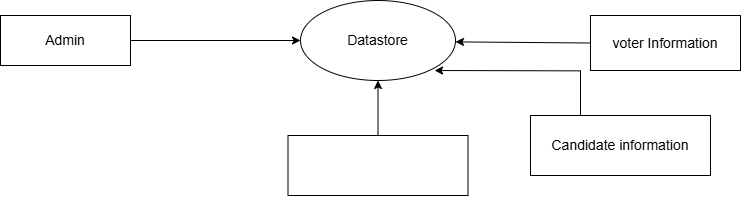

The diagram above was exported from draw.io. Its source (the exported page's mxGraphModel, read from the mxfile embedded in the PNG):
<mxGraphModel dx="1042" dy="567" grid="1" gridSize="10" guides="1" tooltips="1" connect="1" arrows="1" fold="1" page="1" pageScale="1" pageWidth="850" pageHeight="1100" math="0" shadow="0">
  <root>
    <mxCell id="0" />
    <mxCell id="1" parent="0" />
    <mxCell id="OQxF9kgBteohq2lFybEs-1" value="&lt;span style=&quot;font-size: 14px;&quot;&gt;Admin&lt;/span&gt;" style="rounded=0;whiteSpace=wrap;html=1;" vertex="1" parent="1">
      <mxGeometry x="40" y="150" width="130" height="50" as="geometry" />
    </mxCell>
    <mxCell id="OQxF9kgBteohq2lFybEs-2" value="&lt;font style=&quot;font-size: 14px;&quot;&gt;Datastore&lt;/font&gt;" style="ellipse;whiteSpace=wrap;html=1;" vertex="1" parent="1">
      <mxGeometry x="340" y="135" width="155" height="80" as="geometry" />
    </mxCell>
    <mxCell id="OQxF9kgBteohq2lFybEs-3" value="&lt;span style=&quot;font-size: 14px;&quot;&gt;voter Information&lt;/span&gt;" style="rounded=0;whiteSpace=wrap;html=1;" vertex="1" parent="1">
      <mxGeometry x="630" y="150" width="150" height="55" as="geometry" />
    </mxCell>
    <mxCell id="OQxF9kgBteohq2lFybEs-5" value="&lt;span style=&quot;font-size: 14px;&quot;&gt;Candidate information&lt;/span&gt;" style="rounded=0;whiteSpace=wrap;html=1;" vertex="1" parent="1">
      <mxGeometry x="570" y="250" width="180" height="60" as="geometry" />
    </mxCell>
    <mxCell id="OQxF9kgBteohq2lFybEs-7" value="" style="endArrow=classic;html=1;rounded=0;exitX=1;exitY=0.5;exitDx=0;exitDy=0;entryX=0;entryY=0.5;entryDx=0;entryDy=0;" edge="1" parent="1" source="OQxF9kgBteohq2lFybEs-1" target="OQxF9kgBteohq2lFybEs-2">
      <mxGeometry width="50" height="50" relative="1" as="geometry">
        <mxPoint x="400" y="320" as="sourcePoint" />
        <mxPoint x="450" y="270" as="targetPoint" />
      </mxGeometry>
    </mxCell>
    <mxCell id="OQxF9kgBteohq2lFybEs-8" value="" style="endArrow=classic;html=1;rounded=0;" edge="1" parent="1" source="OQxF9kgBteohq2lFybEs-4">
      <mxGeometry width="50" height="50" relative="1" as="geometry">
        <mxPoint x="400" y="320" as="sourcePoint" />
        <mxPoint x="450" y="270" as="targetPoint" />
      </mxGeometry>
    </mxCell>
    <mxCell id="OQxF9kgBteohq2lFybEs-9" value="" style="endArrow=classic;html=1;rounded=0;exitX=0.5;exitY=0;exitDx=0;exitDy=0;entryX=0.5;entryY=1;entryDx=0;entryDy=0;" edge="1" parent="1" source="OQxF9kgBteohq2lFybEs-4" target="OQxF9kgBteohq2lFybEs-2">
      <mxGeometry width="50" height="50" relative="1" as="geometry">
        <mxPoint x="400" y="320" as="sourcePoint" />
        <mxPoint x="420" y="230" as="targetPoint" />
      </mxGeometry>
    </mxCell>
    <mxCell id="OQxF9kgBteohq2lFybEs-10" value="" style="endArrow=classic;html=1;rounded=0;" edge="1" parent="1" target="OQxF9kgBteohq2lFybEs-4">
      <mxGeometry width="50" height="50" relative="1" as="geometry">
        <mxPoint x="400" y="320" as="sourcePoint" />
        <mxPoint x="450" y="270" as="targetPoint" />
      </mxGeometry>
    </mxCell>
    <mxCell id="OQxF9kgBteohq2lFybEs-4" value="" style="rounded=0;whiteSpace=wrap;html=1;" vertex="1" parent="1">
      <mxGeometry x="327.5" y="270" width="180" height="60" as="geometry" />
    </mxCell>
    <mxCell id="OQxF9kgBteohq2lFybEs-11" value="" style="endArrow=classic;html=1;rounded=0;exitX=0;exitY=0.5;exitDx=0;exitDy=0;" edge="1" parent="1" source="OQxF9kgBteohq2lFybEs-3">
      <mxGeometry width="50" height="50" relative="1" as="geometry">
        <mxPoint x="625" y="173.63" as="sourcePoint" />
        <mxPoint x="495" y="176.13" as="targetPoint" />
        <Array as="points">
          <mxPoint x="495" y="176.38" />
        </Array>
      </mxGeometry>
    </mxCell>
    <mxCell id="OQxF9kgBteohq2lFybEs-12" value="" style="endArrow=classic;html=1;rounded=0;entryX=0.865;entryY=0.958;entryDx=0;entryDy=0;entryPerimeter=0;" edge="1" parent="1">
      <mxGeometry width="50" height="50" relative="1" as="geometry">
        <mxPoint x="620" y="205.36" as="sourcePoint" />
        <mxPoint x="474.07500000000005" y="205" as="targetPoint" />
      </mxGeometry>
    </mxCell>
    <mxCell id="OQxF9kgBteohq2lFybEs-16" value="" style="endArrow=none;html=1;rounded=0;" edge="1" parent="1">
      <mxGeometry width="50" height="50" relative="1" as="geometry">
        <mxPoint x="620" y="250" as="sourcePoint" />
        <mxPoint x="620" y="205" as="targetPoint" />
      </mxGeometry>
    </mxCell>
  </root>
</mxGraphModel>